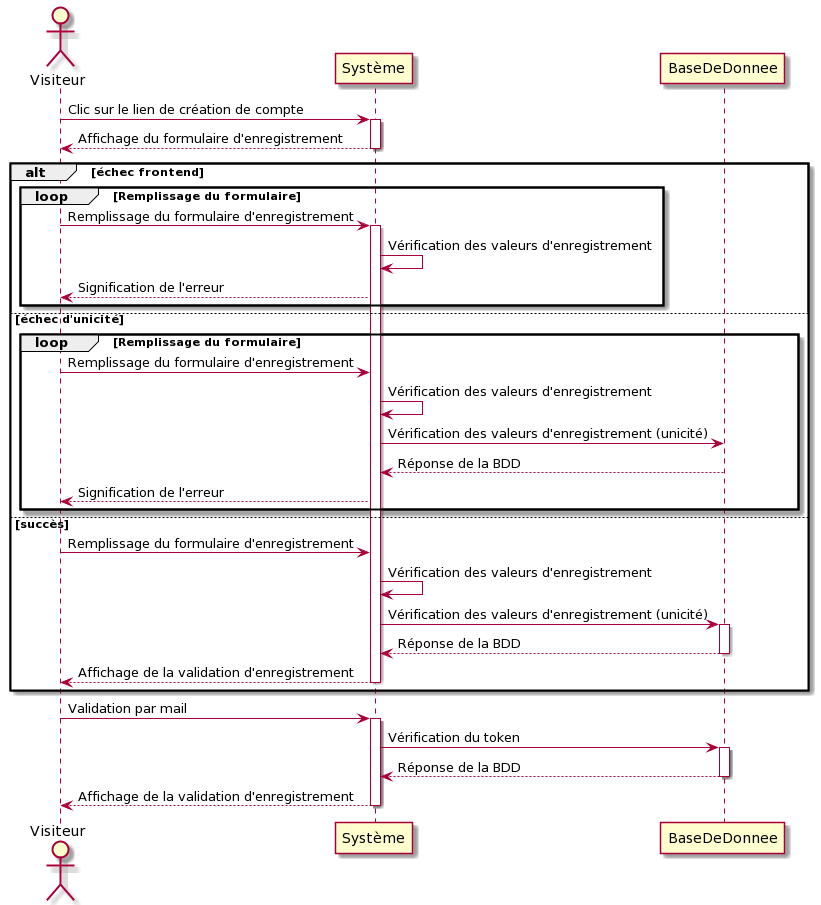

The diagram above was rendered by PlantUML. Its source (embedded in the PNG):
@startuml
Actor Visiteur
Visiteur -> Système: Clic sur le lien de création de compte
activate Système
Système --> Visiteur: Affichage du formulaire d'enregistrement
deactivate Système
alt échec frontend
loop Remplissage du formulaire
Visiteur -> Système: Remplissage du formulaire d'enregistrement
activate Système
Système -> Système : Vérification des valeurs d'enregistrement
Système --> Visiteur : Signification de l'erreur
end
else échec d'unicité
loop Remplissage du formulaire
Visiteur -> Système: Remplissage du formulaire d'enregistrement
Système -> Système : Vérification des valeurs d'enregistrement
Système -> BaseDeDonnee: Vérification des valeurs d'enregistrement (unicité)
BaseDeDonnee --> Système: Réponse de la BDD
Système --> Visiteur : Signification de l'erreur
end
else succès
Visiteur -> Système: Remplissage du formulaire d'enregistrement
Système -> Système : Vérification des valeurs d'enregistrement
Système -> BaseDeDonnee: Vérification des valeurs d'enregistrement (unicité)
activate BaseDeDonnee
BaseDeDonnee --> Système: Réponse de la BDD
deactivate BaseDeDonnee
Système --> Visiteur: Affichage de la validation d'enregistrement
deactivate Système
end
Visiteur -> Système: Validation par mail
activate Système
Système -> BaseDeDonnee: Vérification du token
activate BaseDeDonnee
BaseDeDonnee --> Système: Réponse de la BDD
deactivate BaseDeDonnee
Système --> Visiteur: Affichage de la validation d'enregistrement
deactivate Système
@enduml